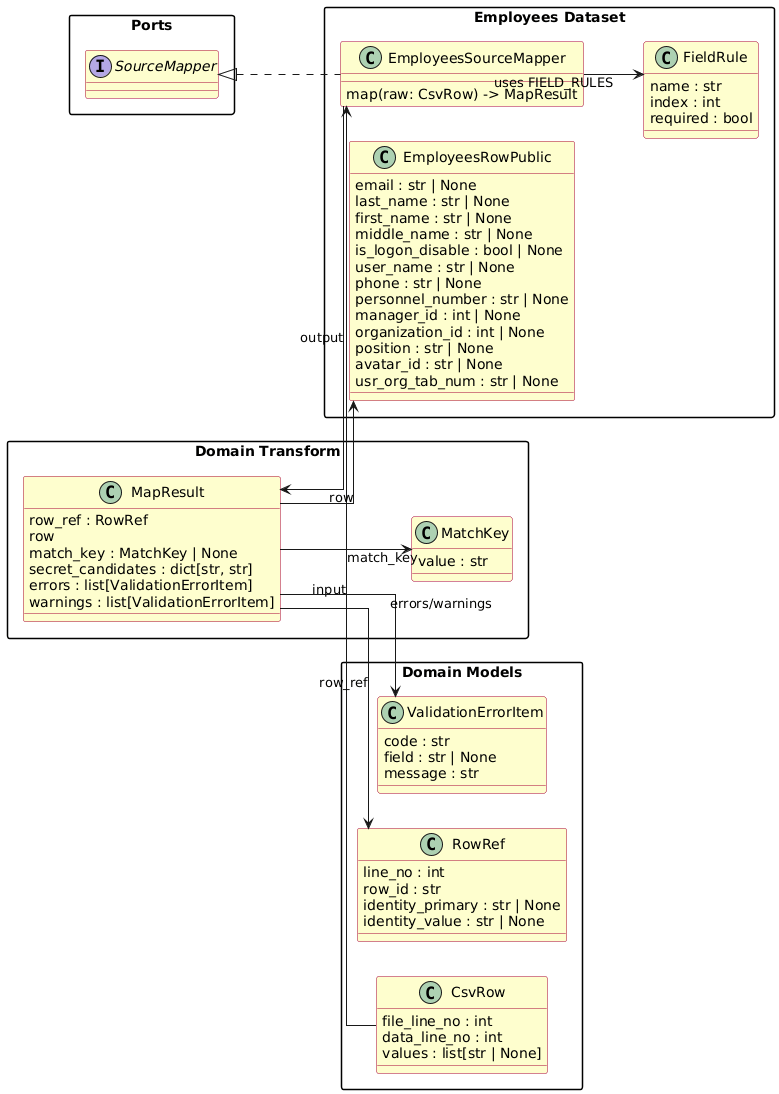

The diagram above was rendered by PlantUML. Its source (embedded in the PNG):
@startuml
left to right direction
skinparam packageStyle rectangle
skinparam linetype ortho
skinparam classAttributeIconSize 0
skinparam classBackgroundColor #FEFECE
skinparam classBorderColor #A80036
skinparam interfaceBackgroundColor #FEFECE
skinparam interfaceBorderColor #A80036

package "Ports" {
  interface SourceMapper
}

package "Domain Models" {
  class CsvRow {
    file_line_no : int
    data_line_no : int
    values : list[str | None]
  }
  class RowRef {
    line_no : int
    row_id : str
    identity_primary : str | None
    identity_value : str | None
  }
  class ValidationErrorItem {
    code : str
    field : str | None
    message : str
  }
}

package "Domain Transform" {
  class MatchKey {
    value : str
  }
  class MapResult {
    row_ref : RowRef
    row
    match_key : MatchKey | None
    secret_candidates : dict[str, str]
    errors : list[ValidationErrorItem]
    warnings : list[ValidationErrorItem]
  }
}

package "Employees Dataset" {
  class EmployeesRowPublic {
    email : str | None
    last_name : str | None
    first_name : str | None
    middle_name : str | None
    is_logon_disable : bool | None
    user_name : str | None
    phone : str | None
    personnel_number : str | None
    manager_id : int | None
    organization_id : int | None
    position : str | None
    avatar_id : str | None
    usr_org_tab_num : str | None
  }
  class EmployeesSourceMapper {
    map(raw: CsvRow) -> MapResult
  }
  class FieldRule {
    name : str
    index : int
    required : bool
  }
}

SourceMapper <|.. EmployeesSourceMapper
CsvRow --> EmployeesSourceMapper : input
EmployeesSourceMapper --> MapResult : output
MapResult --> EmployeesRowPublic : row
MapResult --> MatchKey : match_key
MapResult --> RowRef : row_ref
MapResult --> ValidationErrorItem : errors/warnings
EmployeesSourceMapper --> FieldRule : uses FIELD_RULES
@enduml